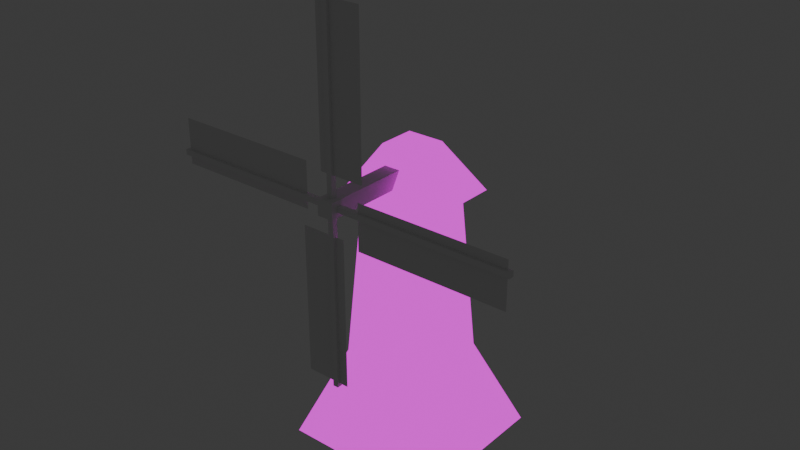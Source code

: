 # Source: windmill.blend  (saved by Blender 4.0.36; exported with 4.5.12 LTS)
import bpy
from mathutils import Matrix  # noqa: F401  (used for matrix-valued properties, if any)

bpy.ops.wm.read_factory_settings(use_empty=True)
scene = bpy.context.scene
scene.name = 'Scene'

# ---- collections
col_collection = bpy.data.collections.new('Collection'); scene.collection.children.link(col_collection)

# ---- images (referenced by path relative to the original .blend; pixels are not part of the script)
import os
ASSET_DIR = os.environ.get("B2B_ASSET_DIR", "")  # directory of the original .blend (textures are referenced by path, not embedded)
HERE = os.path.dirname(os.path.abspath(__file__))  # packed textures are extracted next to this script under _unpacked/

def load_image(name, relpath, width, height, colorspace="sRGB"):
    """Load a texture the original file referenced (path relative to the .blend, or extracted next to this script)."""
    p = next((c for c in (os.path.join(HERE, relpath), os.path.join(ASSET_DIR, relpath)) if relpath and os.path.exists(c)), "")
    if p:
        img = bpy.data.images.load(p, check_existing=True)
        img.name = name
    else:  # same state as the original file: an image datablock whose file is absent (Cycles renders it pink)
        img = bpy.data.images.new(name, width, height)
        img.source = "FILE"
        img.filepath = "//" + (relpath or name)
    img.colorspace_settings.name = colorspace
    return img
img_brick_medieval_seamless_128_128_jpg = load_image('brick_medieval_seamless_128_128.jpg', 'brick_medieval_seamless_128_128.jpg', 1024, 1024, 'sRGB')
img_buildings_roofing_seamless_128_128_jpg = load_image('buildings_roofing_seamless_128_128.jpg', 'buildings_roofing_seamless_128_128.jpg', 1024, 1024, 'sRGB')

# ---- materials (node trees are filled in below, after node groups)
mat_bricks = bpy.data.materials.new('bricks')
mat_bricks.alpha_threshold = 0.0
mat_bricks.use_transparent_shadow = False
mat_bricks.roughness = 0.5
mat_bricks.line_color = (0.0, 0.0, 0.0, 1.0)
mat_roof = bpy.data.materials.new('roof')
mat_roof.use_transparent_shadow = False

# ---- material node trees
mat_bricks.use_nodes = True; mat_bricks.node_tree.nodes.clear()
_N = mat_bricks.node_tree.nodes; _L = mat_bricks.node_tree.links
n0 = _N.new('ShaderNodeOutputMaterial'); n0.name = 'Material Output'; n0.location = (300, 300)
n1 = _N.new('ShaderNodeEmission'); n1.name = 'Emission'; n1.location = (10, 300)
n2 = _N.new('ShaderNodeTexImage'); n2.name = 'Image Texture'; n2.location = (-280, 280)
n2.image = img_brick_medieval_seamless_128_128_jpg
n2.interpolation = 'Closest'
_L.new(n1.outputs[0], n0.inputs[0])
_L.new(n2.outputs[0], n1.inputs[0])
n0.is_active_output = True
mat_roof.use_nodes = True; mat_roof.node_tree.nodes.clear()
_N = mat_roof.node_tree.nodes; _L = mat_roof.node_tree.links
n0 = _N.new('ShaderNodeOutputMaterial'); n0.name = 'Material Output'; n0.location = (300, 300)
n1 = _N.new('ShaderNodeEmission'); n1.name = 'Emission'; n1.location = (10, 300)
n2 = _N.new('ShaderNodeTexImage'); n2.name = 'Image Texture'; n2.location = (-280, 280)
n2.image = img_buildings_roofing_seamless_128_128_jpg
n2.interpolation = 'Closest'
_L.new(n1.outputs[0], n0.inputs[0])
_L.new(n2.outputs[0], n1.inputs[0])
n0.is_active_output = True

# ---- world
world_world = bpy.data.worlds.new('World'); scene.world = world_world
world_world.use_nodes = True; world_world.node_tree.nodes.clear()
_N = world_world.node_tree.nodes; _L = world_world.node_tree.links
n0 = _N.new('ShaderNodeOutputWorld'); n0.name = 'World Output'; n0.location = (300, 300)
n1 = _N.new('ShaderNodeBackground'); n1.name = 'Background'; n1.location = (10, 300)
n1.inputs[0].default_value = (0.05088, 0.05088, 0.05088, 1.0)
_L.new(n1.outputs[0], n0.inputs[0])
n0.is_active_output = True
world_world.color = (0.05088, 0.05088, 0.05088)
world_world.use_sun_shadow = False
world_world.sun_shadow_jitter_overblur = 0.0

# ---- meshes
me_cube = bpy.data.meshes.new('Cube')
me_cube.from_pydata([(-0.5813, -0.5813, 9.54), (-0.5813, 0.5813, 9.54), (0.5813, -0.5813, 9.54), (0.5813, 0.5813, 9.54), (-1.494, -1.494, 8.0), (-1.494, 1.494, 8.0), (1.494, -1.494, 8.0), (1.494, 1.494, 8.0), (-1.339, 1.339, 2.883), (1.339, -1.339, 2.883), (-1.339, -1.339, 2.883), (1.339, 1.339, 2.883), (-2.467, -2.467, 0.0), (-1.0, -1.0, 8.0), (-2.467, 2.467, 0.0), (-1.0, 1.0, 8.0), (2.467, -2.467, 0.0), (1.0, -1.0, 8.0), (2.467, 2.467, 0.0), (1.0, 1.0, 8.0), (-2.122e-05, -2.122e-05, 9.54)], [], [(7, 5, 1, 3), (4, 6, 2, 0), (5, 4, 0, 1), (3, 20, 2), (17, 19, 7, 6), (15, 13, 4, 5), (13, 17, 6, 4), (6, 7, 3, 2), (16, 9, 10, 12), (12, 10, 8, 14), (18, 11, 9, 16), (14, 8, 11, 18), (8, 15, 19, 11), (11, 19, 17, 9), (14, 18, 16, 12), (10, 13, 15, 8), (9, 17, 13, 10), (19, 15, 5, 7), (0, 20, 1), (1, 20, 3), (2, 20, 0)])
me_cube.polygons.foreach_set('material_index', [1, 1, 1, 1, 0, 0, 0, 1, 0, 0, 0, 0, 0, 0, 0, 0, 0, 0, 1, 1, 1])
_uv = me_cube.uv_layers.new(name='UVMap')
_uv.uv.foreach_set('vector', [0.001583, 0.2259, 0.1954, 0.2259, 0.2119, 0.5415, 0.01509, 0.5415, 0.4726, 0.2259, 0.7878, 0.2259, 0.7867, 0.5415, 0.4868, 0.5415, 0.1954, 0.2259, 0.4726, 0.2259, 0.4868, 0.5415, 0.2119, 0.5415, 0.9998, 0.5415, 0.4954, 0.7558, 0.7867, 0.5415, 0.7543, 0.7487, 1.007, 0.7487, 1.007, 0.9906, 0.7543, 0.9906, 0.2494, 0.7487, 0.5023, 0.7487, 0.5023, 0.9906, 0.2494, 0.9906, 0.5023, 0.7487, 0.7543, 0.7487, 0.7543, 0.9906, 0.5023, 0.9906, 0.7878, 0.2259, 0.9956, 0.2259, 0.9998, 0.5415, 0.7867, 0.5415, 0.7543, 0.006336, 0.7543, 0.2125, 0.5023, 0.2125, 0.5023, 0.006336, 0.5023, 0.006336, 0.5023, 0.2125, 0.2494, 0.2125, 0.2494, 0.006336, 1.007, 0.006336, 1.007, 0.2125, 0.7543, 0.2125, 0.7543, 0.006336, 0.2494, 0.006336, 0.2494, 0.2125, 0.01292, 0.2125, 0.01292, 0.006336, 0.2494, 0.2125, 0.2494, 0.7487, 0.01292, 0.7487, 0.01292, 0.2125, 1.007, 0.2125, 1.007, 0.7487, 0.7543, 0.7487, 0.7543, 0.2125, 0.3687, 0.6213, 0.3687, 0.9201, 0.06994, 0.9201, 0.06994, 0.6213, 0.5023, 0.2125, 0.5023, 0.7487, 0.2494, 0.7487, 0.2494, 0.2125, 0.7543, 0.2125, 0.7543, 0.7487, 0.5023, 0.7487, 0.5023, 0.2125, 0.01292, 0.7487, 0.2494, 0.7487, 0.2494, 0.9906, 0.01292, 0.9906, 0.4868, 0.5415, 0.4954, 0.7558, 0.2119, 0.5415, 0.2119, 0.5415, 0.4954, 0.7558, 0.01509, 0.5415, 0.7867, 0.5415, 0.4954, 0.7558, 0.4868, 0.5415])
me_cube.materials.append(mat_bricks)
me_cube.materials.append(mat_roof)
me_cube.use_mirror_vertex_groups = False
me_cube.update()
me_cube_001 = bpy.data.meshes.new('Cube.001')
me_cube_001.from_pydata([(-0.248, -3.529, -0.248), (-0.248, -3.529, 0.248), (-0.248, 0.248, -0.248), (-0.248, 0.248, 0.248), (0.248, -3.529, -0.248), (0.248, -3.529, 0.248), (0.248, 0.248, -0.248), (0.248, 0.248, 0.248), (-0.08233, -3.335, -0.07557), (-0.08233, -3.171, -0.07557), (-0.08233, -3.335, -5.579), (-0.08233, -3.171, -5.579), (0.08233, -3.335, -0.07557), (0.08233, -3.171, -0.07557), (0.08233, -3.335, -5.579), (0.08233, -3.171, -5.579), (-1.034, -3.247, -5.478), (0.3642, -3.247, -5.478), (-1.034, -3.247, -0.8779), (0.3642, -3.247, -0.8779), (0.07557, -3.335, -0.08233), (0.07557, -3.171, -0.08233), (5.579, -3.335, -0.08233), (5.579, -3.171, -0.08233), (0.07557, -3.335, 0.08233), (0.07557, -3.171, 0.08233), (5.579, -3.335, 0.08233), (5.579, -3.171, 0.08233), (5.478, -3.247, -1.034), (5.478, -3.247, 0.3642), (0.8779, -3.247, -1.034), (0.8779, -3.247, 0.3642), (0.08233, -3.335, 0.07557), (0.08233, -3.171, 0.07557), (0.08233, -3.335, 5.579), (0.08233, -3.171, 5.579), (-0.08233, -3.335, 0.07557), (-0.08233, -3.171, 0.07557), (-0.08233, -3.335, 5.579), (-0.08233, -3.171, 5.579), (1.034, -3.247, 5.478), (-0.3642, -3.247, 5.478), (1.034, -3.247, 0.8779), (-0.3642, -3.247, 0.8779), (-0.07557, -3.335, 0.08233), (-0.07557, -3.171, 0.08233), (-5.579, -3.335, 0.08233), (-5.579, -3.171, 0.08233), (-0.07557, -3.335, -0.08233), (-0.07557, -3.171, -0.08233), (-5.579, -3.335, -0.08233), (-5.579, -3.171, -0.08233), (-5.478, -3.247, 1.034), (-5.478, -3.247, -0.3642), (-0.8779, -3.247, 1.034), (-0.8779, -3.247, -0.3642)], [], [(0, 1, 3, 2), (2, 3, 7, 6), (6, 7, 5, 4), (4, 5, 1, 0), (2, 6, 4, 0), (7, 3, 1, 5), (8, 9, 11, 10), (10, 11, 15, 14), (14, 15, 13, 12), (12, 13, 9, 8), (10, 14, 12, 8), (15, 11, 9, 13), (16, 17, 19, 18), (20, 21, 23, 22), (22, 23, 27, 26), (26, 27, 25, 24), (24, 25, 21, 20), (22, 26, 24, 20), (27, 23, 21, 25), (28, 29, 31, 30), (32, 33, 35, 34), (34, 35, 39, 38), (38, 39, 37, 36), (36, 37, 33, 32), (34, 38, 36, 32), (39, 35, 33, 37), (40, 41, 43, 42), (44, 45, 47, 46), (46, 47, 51, 50), (50, 51, 49, 48), (48, 49, 45, 44), (46, 50, 48, 44), (51, 47, 45, 49), (52, 53, 55, 54)])
_uv = me_cube_001.uv_layers.new(name='UVMap')
_uv.uv.foreach_set('vector', [0.375, 0.0, 0.625, 0.0, 0.625, 0.25, 0.375, 0.25, 0.375, 0.25, 0.625, 0.25, 0.625, 0.5, 0.375, 0.5, 0.375, 0.5, 0.625, 0.5, 0.625, 0.75, 0.375, 0.75, 0.375, 0.75, 0.625, 0.75, 0.625, 1.0, 0.375, 1.0, 0.125, 0.5, 0.375, 0.5, 0.375, 0.75, 0.125, 0.75, 0.625, 0.5, 0.875, 0.5, 0.875, 0.75, 0.625, 0.75, 0.375, 0.0, 0.625, 0.0, 0.625, 0.25, 0.375, 0.25, 0.375, 0.25, 0.625, 0.25, 0.625, 0.5, 0.375, 0.5, 0.375, 0.5, 0.625, 0.5, 0.625, 0.75, 0.375, 0.75, 0.375, 0.75, 0.625, 0.75, 0.625, 1.0, 0.375, 1.0, 0.125, 0.5, 0.375, 0.5, 0.375, 0.75, 0.125, 0.75, 0.625, 0.5, 0.875, 0.5, 0.875, 0.75, 0.625, 0.75, 0.0, 0.0, 1.0, 0.0, 1.0, 1.0, 0.0, 1.0, 0.375, 0.0, 0.625, 0.0, 0.625, 0.25, 0.375, 0.25, 0.375, 0.25, 0.625, 0.25, 0.625, 0.5, 0.375, 0.5, 0.375, 0.5, 0.625, 0.5, 0.625, 0.75, 0.375, 0.75, 0.375, 0.75, 0.625, 0.75, 0.625, 1.0, 0.375, 1.0, 0.125, 0.5, 0.375, 0.5, 0.375, 0.75, 0.125, 0.75, 0.625, 0.5, 0.875, 0.5, 0.875, 0.75, 0.625, 0.75, 0.0, 0.0, 1.0, 0.0, 1.0, 1.0, 0.0, 1.0, 0.375, 0.0, 0.625, 0.0, 0.625, 0.25, 0.375, 0.25, 0.375, 0.25, 0.625, 0.25, 0.625, 0.5, 0.375, 0.5, 0.375, 0.5, 0.625, 0.5, 0.625, 0.75, 0.375, 0.75, 0.375, 0.75, 0.625, 0.75, 0.625, 1.0, 0.375, 1.0, 0.125, 0.5, 0.375, 0.5, 0.375, 0.75, 0.125, 0.75, 0.625, 0.5, 0.875, 0.5, 0.875, 0.75, 0.625, 0.75, 0.0, 0.0, 1.0, 0.0, 1.0, 1.0, 0.0, 1.0, 0.375, 0.0, 0.625, 0.0, 0.625, 0.25, 0.375, 0.25, 0.375, 0.25, 0.625, 0.25, 0.625, 0.5, 0.375, 0.5, 0.375, 0.5, 0.625, 0.5, 0.625, 0.75, 0.375, 0.75, 0.375, 0.75, 0.625, 0.75, 0.625, 1.0, 0.375, 1.0, 0.125, 0.5, 0.375, 0.5, 0.375, 0.75, 0.125, 0.75, 0.625, 0.5, 0.875, 0.5, 0.875, 0.75, 0.625, 0.75, 0.0, 0.0, 1.0, 0.0, 1.0, 1.0, 0.0, 1.0])
me_cube_001.update()

# ---- objects
ob_windmill = bpy.data.objects.new('Windmill', me_cube)
ob_windblade = bpy.data.objects.new('WindBlade', me_cube_001)

# ---- transforms, parenting, visibility, modifiers, constraints
ob_windmill.location = (0.0, 0.0, 0.0)
ob_windmill.lock_rotations_4d = False
ob_windmill.empty_display_type = 'ARROWS'
ob_windmill.lineart.crease_threshold = 0.0
ob_windblade.location = (0.0, 0.0, 8.815)

# ---- collection membership
col_collection.objects.link(ob_windmill)
col_collection.objects.link(ob_windblade)

# ---- scene / render settings (as saved in the file)
scene.frame_start = 1; scene.frame_end = 250; scene.frame_set(1)
scene.render.engine = 'BLENDER_EEVEE_NEXT'
scene.cycles.sampling_pattern = 'TABULATED_SOBOL'
bpy.context.view_layer.update()

# ---- added for rendering (the .blend has no active camera): camera
cam_auto = bpy.data.cameras.new('AutoCamera')
cam_auto.lens = 50.0
cam_auto.sensor_width = 36.0
cam_auto.clip_end = 1000.0
ob_auto_camera = bpy.data.objects.new('AutoCamera', cam_auto)
scene.collection.objects.link(ob_auto_camera)
ob_auto_camera.location = (17.74, -21.819, 21.389)
ob_auto_camera.rotation_euler = (1.09748, -7.21219e-08, 0.694738)
scene.camera = ob_auto_camera
bpy.context.view_layer.update()
